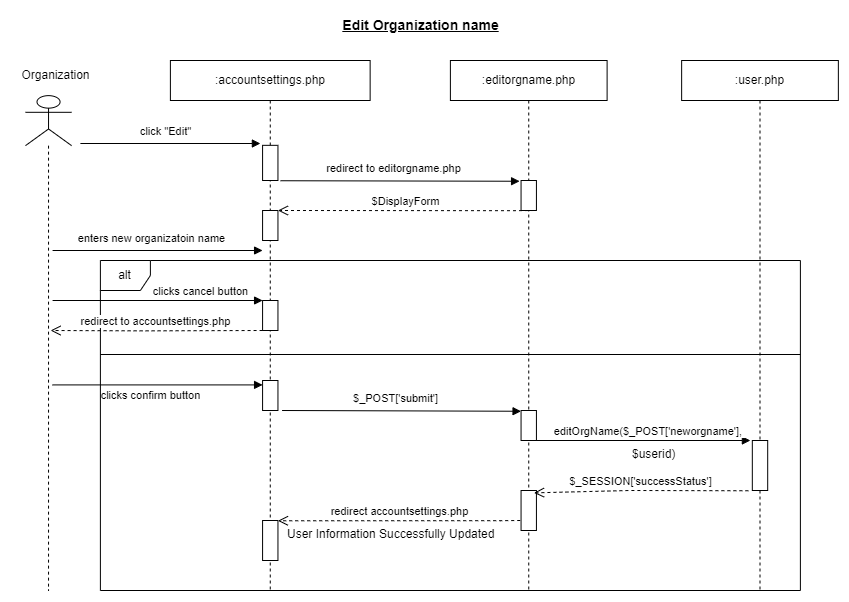

The diagram above was exported from draw.io. Its source (the exported page's mxGraphModel, read from the mxfile embedded in the PNG):
<mxGraphModel dx="1518" dy="740" grid="1" gridSize="10" guides="1" tooltips="1" connect="1" arrows="1" fold="1" page="1" pageScale="1" pageWidth="1169" pageHeight="827" math="0" shadow="0">
  <root>
    <mxCell id="0" />
    <mxCell id="1" parent="0" />
    <mxCell id="2" value="alt" style="shape=umlFrame;whiteSpace=wrap;html=1;width=50;height=30;" vertex="1" parent="1">
      <mxGeometry x="200.89" y="1140" width="700" height="330" as="geometry" />
    </mxCell>
    <mxCell id="3" value=":user.php" style="shape=umlLifeline;perimeter=lifelinePerimeter;whiteSpace=wrap;html=1;container=0;collapsible=0;recursiveResize=0;outlineConnect=0;" vertex="1" parent="1">
      <mxGeometry x="782.1400000000001" y="940" width="156.72" height="530" as="geometry" />
    </mxCell>
    <mxCell id="4" value="click &quot;Edit&quot;" style="html=1;verticalAlign=bottom;endArrow=block;rounded=0;elbow=vertical;" edge="1" parent="1">
      <mxGeometry x="-0.0586" y="3" width="80" relative="1" as="geometry">
        <mxPoint x="180.89" y="1023" as="sourcePoint" />
        <mxPoint x="360.89" y="1023" as="targetPoint" />
        <mxPoint as="offset" />
      </mxGeometry>
    </mxCell>
    <mxCell id="5" value="" style="shape=umlLifeline;participant=umlActor;perimeter=lifelinePerimeter;whiteSpace=wrap;html=1;container=0;collapsible=0;recursiveResize=0;verticalAlign=top;spacingTop=36;outlineConnect=0;fontFamily=Helvetica;fontSize=12;fontColor=default;align=center;strokeColor=default;fillColor=default;size=50;" vertex="1" parent="1">
      <mxGeometry x="125.99000000000001" y="975.14" width="46.09" height="494.86" as="geometry" />
    </mxCell>
    <mxCell id="6" value="Organization" style="text;html=1;align=center;verticalAlign=middle;resizable=1;points=[];autosize=1;strokeColor=none;fillColor=none;container=0;movable=1;rotatable=1;deletable=1;editable=1;connectable=1;locked=0;" vertex="1" parent="1">
      <mxGeometry x="110.99000000000001" y="940" width="90" height="30" as="geometry" />
    </mxCell>
    <mxCell id="7" value=":accountsettings.php" style="shape=umlLifeline;perimeter=lifelinePerimeter;whiteSpace=wrap;html=1;container=0;collapsible=0;recursiveResize=0;outlineConnect=0;" vertex="1" parent="1">
      <mxGeometry x="270.89" y="940" width="199.75" height="530" as="geometry" />
    </mxCell>
    <mxCell id="8" value="" style="html=1;points=[];perimeter=orthogonalPerimeter;container=0;" vertex="1" parent="1">
      <mxGeometry x="363.0799999999999" y="1090" width="15.37" height="30" as="geometry" />
    </mxCell>
    <mxCell id="9" value="redirect accountsettings.php" style="html=1;verticalAlign=bottom;endArrow=open;dashed=1;endSize=8;rounded=0;elbow=vertical;" edge="1" parent="1">
      <mxGeometry x="0.0035" relative="1" as="geometry">
        <mxPoint x="620.7224683382916" y="1399.9999568965518" as="sourcePoint" />
        <mxPoint x="378.4525966850829" y="1400.28" as="targetPoint" />
        <mxPoint as="offset" />
        <Array as="points">
          <mxPoint x="600.7474407139822" y="1400.1886251486326" />
        </Array>
      </mxGeometry>
    </mxCell>
    <mxCell id="10" value="" style="html=1;points=[];perimeter=orthogonalPerimeter;container=0;" vertex="1" parent="1">
      <mxGeometry x="363.0799999999999" y="1024.83" width="15.37" height="35.17" as="geometry" />
    </mxCell>
    <mxCell id="11" value="editOrgName($_POST['neworgname'],&amp;nbsp;" style="html=1;verticalAlign=bottom;endArrow=block;rounded=0;" edge="1" parent="1">
      <mxGeometry x="0.0828" width="80" relative="1" as="geometry">
        <mxPoint x="630.89" y="1320" as="sourcePoint" />
        <mxPoint x="850.8900000000001" y="1320" as="targetPoint" />
        <mxPoint as="offset" />
      </mxGeometry>
    </mxCell>
    <mxCell id="12" value=":editorgname.php" style="shape=umlLifeline;perimeter=lifelinePerimeter;whiteSpace=wrap;html=1;container=0;collapsible=0;recursiveResize=0;outlineConnect=0;" vertex="1" parent="1">
      <mxGeometry x="550.89" y="940" width="156.72" height="530" as="geometry" />
    </mxCell>
    <mxCell id="13" value="&lt;font style=&quot;font-size: 14px;&quot;&gt;&lt;b&gt;&lt;u&gt;Edit Organization name&lt;/u&gt;&lt;/b&gt;&lt;/font&gt;" style="text;html=1;align=center;verticalAlign=middle;resizable=0;points=[];autosize=1;strokeColor=none;fillColor=none;" vertex="1" parent="1">
      <mxGeometry x="431.45000000000005" y="890" width="180" height="30" as="geometry" />
    </mxCell>
    <mxCell id="14" value="redirect to&amp;nbsp;editorgname.php" style="html=1;verticalAlign=bottom;endArrow=block;rounded=0;elbow=vertical;entryX=-0.096;entryY=0.025;entryDx=0;entryDy=0;entryPerimeter=0;" edge="1" target="15" parent="1">
      <mxGeometry x="-0.0586" y="3" width="80" relative="1" as="geometry">
        <mxPoint x="380.89" y="1060.24" as="sourcePoint" />
        <mxPoint x="593.34" y="1060.001950059453" as="targetPoint" />
        <mxPoint as="offset" />
      </mxGeometry>
    </mxCell>
    <mxCell id="15" value="" style="html=1;points=[];perimeter=orthogonalPerimeter;container=0;" vertex="1" parent="1">
      <mxGeometry x="621.56" y="1060" width="15.37" height="30" as="geometry" />
    </mxCell>
    <mxCell id="16" value="$DisplayForm" style="html=1;verticalAlign=bottom;endArrow=open;dashed=1;endSize=8;rounded=0;elbow=vertical;" edge="1" parent="1">
      <mxGeometry x="0.0017" relative="1" as="geometry">
        <mxPoint x="634.4924683382915" y="1089.9999568965518" as="sourcePoint" />
        <mxPoint x="378.45000000000005" y="1090" as="targetPoint" />
        <mxPoint as="offset" />
        <Array as="points">
          <mxPoint x="614.5174407139821" y="1090.1886251486326" />
        </Array>
      </mxGeometry>
    </mxCell>
    <mxCell id="17" value="enters new organizatoin name" style="html=1;verticalAlign=bottom;endArrow=block;rounded=0;elbow=vertical;" edge="1" parent="1">
      <mxGeometry x="-0.0586" y="3" width="80" relative="1" as="geometry">
        <mxPoint x="153.07999999999993" y="1130" as="sourcePoint" />
        <mxPoint x="363.0799999999999" y="1130" as="targetPoint" />
        <mxPoint as="offset" />
      </mxGeometry>
    </mxCell>
    <mxCell id="18" value="clicks confirm button" style="html=1;verticalAlign=bottom;endArrow=block;rounded=0;elbow=vertical;" edge="1" parent="1">
      <mxGeometry x="-0.0685" y="-20" width="80" relative="1" as="geometry">
        <mxPoint x="153.07999999999993" y="1264.41" as="sourcePoint" />
        <mxPoint x="363.0799999999999" y="1264.41" as="targetPoint" />
        <mxPoint as="offset" />
      </mxGeometry>
    </mxCell>
    <mxCell id="19" value="" style="html=1;points=[];perimeter=orthogonalPerimeter;container=0;" vertex="1" parent="1">
      <mxGeometry x="363.0799999999999" y="1260" width="15.37" height="30" as="geometry" />
    </mxCell>
    <mxCell id="20" value="$_POST['submit']" style="html=1;verticalAlign=bottom;endArrow=block;rounded=0;elbow=vertical;entryX=-0.096;entryY=0.025;entryDx=0;entryDy=0;entryPerimeter=0;" edge="1" parent="1">
      <mxGeometry x="-0.0586" y="3" width="80" relative="1" as="geometry">
        <mxPoint x="382.56000000000006" y="1290" as="sourcePoint" />
        <mxPoint x="621.56" y="1290.76" as="targetPoint" />
        <mxPoint as="offset" />
      </mxGeometry>
    </mxCell>
    <mxCell id="21" value="" style="html=1;points=[];perimeter=orthogonalPerimeter;container=0;" vertex="1" parent="1">
      <mxGeometry x="621.56" y="1290" width="15.37" height="30" as="geometry" />
    </mxCell>
    <mxCell id="22" value="clicks cancel button" style="html=1;verticalAlign=bottom;endArrow=block;rounded=0;elbow=vertical;" edge="1" parent="1">
      <mxGeometry x="0.4077" width="80" relative="1" as="geometry">
        <mxPoint x="153.07999999999993" y="1180" as="sourcePoint" />
        <mxPoint x="363.0799999999999" y="1180" as="targetPoint" />
        <mxPoint as="offset" />
      </mxGeometry>
    </mxCell>
    <mxCell id="23" value="" style="html=1;points=[];perimeter=orthogonalPerimeter;container=0;" vertex="1" parent="1">
      <mxGeometry x="852.82" y="1320" width="15.37" height="50" as="geometry" />
    </mxCell>
    <mxCell id="24" value="" style="html=1;points=[];perimeter=orthogonalPerimeter;container=0;" vertex="1" parent="1">
      <mxGeometry x="621.56" y="1370" width="15.37" height="40" as="geometry" />
    </mxCell>
    <mxCell id="25" value="$_SESSION['successStatus']" style="html=1;verticalAlign=bottom;endArrow=open;dashed=1;endSize=8;rounded=0;elbow=vertical;exitX=-0.256;exitY=1.005;exitDx=0;exitDy=0;exitPerimeter=0;entryX=0.844;entryY=0.059;entryDx=0;entryDy=0;entryPerimeter=0;" edge="1" source="23" target="24" parent="1">
      <mxGeometry x="0.012" relative="1" as="geometry">
        <mxPoint x="843.0800000000002" y="1360" as="sourcePoint" />
        <mxPoint x="650" y="1370" as="targetPoint" />
        <mxPoint as="offset" />
        <Array as="points">
          <mxPoint x="730" y="1370" />
        </Array>
      </mxGeometry>
    </mxCell>
    <mxCell id="26" value="" style="html=1;points=[];perimeter=orthogonalPerimeter;container=0;" vertex="1" parent="1">
      <mxGeometry x="363.0799999999999" y="1400" width="15.37" height="40" as="geometry" />
    </mxCell>
    <mxCell id="27" value="User Information Successfully Updated" style="text;whiteSpace=wrap;html=1;" vertex="1" parent="1">
      <mxGeometry x="385.81999999999994" y="1400" width="240" height="40" as="geometry" />
    </mxCell>
    <mxCell id="28" value="" style="line;strokeWidth=1;fillColor=none;align=left;verticalAlign=middle;spacingTop=-1;spacingLeft=3;spacingRight=3;rotatable=0;labelPosition=right;points=[];portConstraint=eastwest;strokeColor=inherit;" vertex="1" parent="1">
      <mxGeometry x="200.99" y="1230" width="699.9" height="8" as="geometry" />
    </mxCell>
    <mxCell id="29" value="" style="html=1;points=[];perimeter=orthogonalPerimeter;container=0;" vertex="1" parent="1">
      <mxGeometry x="363.0799999999999" y="1180" width="15.37" height="30" as="geometry" />
    </mxCell>
    <mxCell id="30" value="$userid)" style="text;whiteSpace=wrap;html=1;" vertex="1" parent="1">
      <mxGeometry x="731.25" y="1320" width="70" height="32.43" as="geometry" />
    </mxCell>
    <mxCell id="31" value="redirect to&amp;nbsp;accountsettings.php" style="html=1;verticalAlign=bottom;endArrow=open;dashed=1;endSize=8;rounded=0;elbow=vertical;exitX=-0.256;exitY=1.005;exitDx=0;exitDy=0;exitPerimeter=0;" edge="1" parent="1">
      <mxGeometry x="0.012" relative="1" as="geometry">
        <mxPoint x="363.08000000000004" y="1210" as="sourcePoint" />
        <mxPoint x="151.08" y="1210" as="targetPoint" />
        <mxPoint as="offset" />
        <Array as="points">
          <mxPoint x="243.999365079365" y="1210.352342449465" />
        </Array>
      </mxGeometry>
    </mxCell>
  </root>
</mxGraphModel>